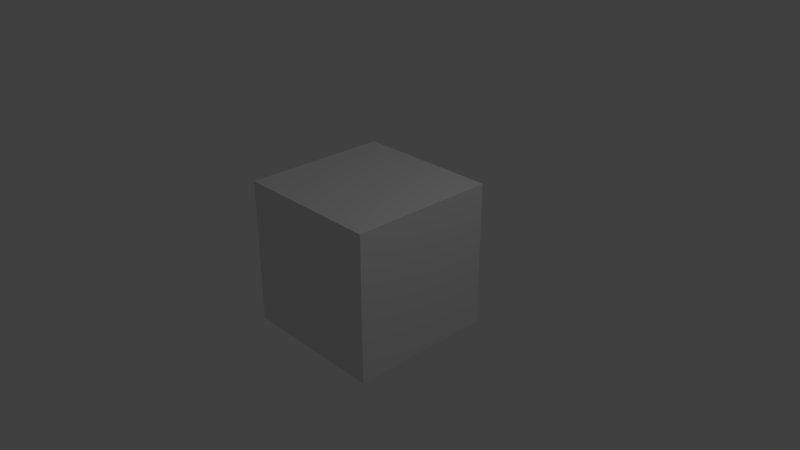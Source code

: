 # Source: test.blend  (saved by Blender 2.81.16; exported with 4.5.12 LTS)
import bpy
from mathutils import Matrix  # noqa: F401  (used for matrix-valued properties, if any)

bpy.ops.wm.read_factory_settings(use_empty=True)
scene = bpy.context.scene
scene.name = 'Scene'

# ---- collections
col_collection_1 = bpy.data.collections.new('Collection 1'); scene.collection.children.link(col_collection_1)

# ---- materials (node trees are filled in below, after node groups)
mat_material = bpy.data.materials.new('Material')
mat_material.alpha_threshold = 0.0
mat_material.use_transparent_shadow = False
mat_material.roughness = 0.5
mat_material.line_color = (0.0, 0.0, 0.0, 1.0)

# ---- material node trees

# ---- world
world_world = bpy.data.worlds.new('World'); scene.world = world_world
world_world.color = (0.05088, 0.05088, 0.05088)
world_world.use_sun_shadow = False
world_world.sun_shadow_jitter_overblur = 0.0
world_world.cycles.sampling_method = 'MANUAL'

# ---- cameras
cam_camera = bpy.data.cameras.new('Camera')
cam_camera.clip_end = 100.0
cam_camera.lens = 35.0
cam_camera.sensor_width = 32.0
cam_camera.sensor_height = 18.0
cam_camera.ortho_scale = 7.314
cam_camera.dof.focus_distance = 0.0
cam_camera.dof.aperture_fstop = 128.0

# ---- lights
light_lamp = bpy.data.lights.new('Lamp', 'POINT')
light_lamp.transmission_factor = 0.0
light_lamp.cutoff_distance = 30.0
light_lamp.energy = 100.0
light_lamp.shadow_buffer_clip_start = 1.001
light_lamp.shadow_soft_size = 0.1
light_lamp.shadow_maximum_resolution = 0.006
light_lamp.use_absolute_resolution = True

# ---- meshes
me_cube = bpy.data.meshes.new('Cube')
me_cube.from_pydata([(1.0, 1.0, -1.0), (1.0, -1.0, -1.0), (-1.0, -1.0, -1.0), (-1.0, 1.0, -1.0), (1.0, 1.0, 1.0), (1.0, -1.0, 1.0), (-1.0, -1.0, 1.0), (-1.0, 1.0, 1.0)], [], [(0, 1, 2, 3), (4, 7, 6, 5), (0, 4, 5, 1), (1, 5, 6, 2), (2, 6, 7, 3), (4, 0, 3, 7)])
me_cube.materials.append(mat_material)
me_cube.use_remesh_preserve_volume = False
me_cube.use_remesh_preserve_attributes = False
me_cube.use_mirror_vertex_groups = False
me_cube.update()

# ---- objects
ob_cube = bpy.data.objects.new('Cube', me_cube)
ob_lamp = bpy.data.objects.new('Lamp', light_lamp)
ob_camera = bpy.data.objects.new('Camera', cam_camera)

# ---- transforms, parenting, visibility, modifiers, constraints
ob_cube.location = (0.0, 0.0, 0.0)
ob_cube.lock_rotations_4d = False
ob_cube.empty_display_type = 'ARROWS'
ob_cube.lineart.crease_threshold = 0.0
ob_lamp.location = (4.076, 1.005, 5.904)
ob_lamp.rotation_euler = (0.6503, 0.05522, 1.866)
ob_lamp.lock_rotations_4d = False
ob_lamp.empty_display_type = 'ARROWS'
ob_lamp.color = (0.0, 0.0, 0.0, 0.0)
ob_lamp.lineart.crease_threshold = 0.0
ob_camera.location = (7.481, -6.508, 5.344)
ob_camera.rotation_euler = (1.109, 0.0, 0.8149)
ob_camera.lock_rotations_4d = False
ob_camera.empty_display_type = 'ARROWS'
ob_camera.color = (0.0, 0.0, 0.0, 0.0)
ob_camera.display_type = 'WIRE'
ob_camera.lineart.crease_threshold = 0.0

# ---- collection membership
col_collection_1.objects.link(ob_cube)
col_collection_1.objects.link(ob_lamp)
col_collection_1.objects.link(ob_camera)

# ---- scene / render settings (as saved in the file)
scene.camera = ob_camera
scene.frame_start = 1; scene.frame_end = 240; scene.frame_set(0)
scene.render.engine = 'BLENDER_EEVEE_NEXT'
scene.render.resolution_percentage = 50
scene.render.dither_intensity = 0.0
scene.cycles.use_denoising = False
scene.cycles.samples = 128
scene.cycles.sampling_pattern = 'TABULATED_SOBOL'
scene.cycles.light_sampling_threshold = 0.0
scene.cycles.use_adaptive_sampling = False
scene.cycles.use_light_tree = False
scene.cycles.blur_glossy = 0.0
scene.cycles.sample_clamp_indirect = 0.0
scene.view_settings.view_transform = 'Standard'
bpy.context.view_layer.update()
